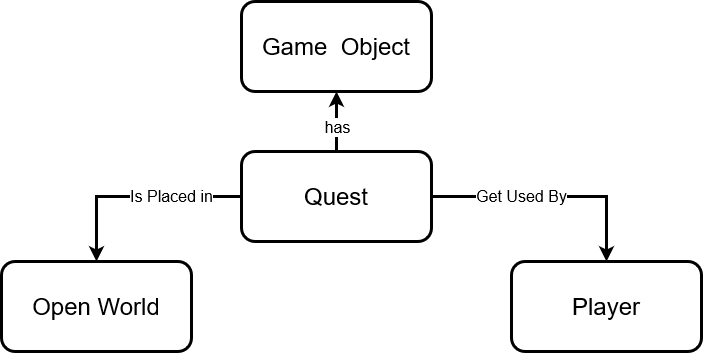

The diagram above was exported from draw.io. Its source (the exported page's mxGraphModel, read from the mxfile embedded in the PNG):
<mxGraphModel dx="658" dy="738" grid="1" gridSize="10" guides="1" tooltips="1" connect="1" arrows="1" fold="1" page="1" pageScale="1" pageWidth="850" pageHeight="1100" math="0" shadow="0">
  <root>
    <mxCell id="0" />
    <mxCell id="1" parent="0" />
    <mxCell id="52uv7NaKARiH9K-k0Rfd-1" value="Get Used By" style="edgeStyle=orthogonalEdgeStyle;rounded=0;orthogonalLoop=1;jettySize=auto;html=1;exitX=1;exitY=0.5;exitDx=0;exitDy=0;entryX=0.5;entryY=0;entryDx=0;entryDy=0;fontSize=16;strokeWidth=3;" edge="1" parent="1" source="52uv7NaKARiH9K-k0Rfd-5" target="52uv7NaKARiH9K-k0Rfd-6">
      <mxGeometry x="-0.25" relative="1" as="geometry">
        <mxPoint as="offset" />
      </mxGeometry>
    </mxCell>
    <mxCell id="52uv7NaKARiH9K-k0Rfd-2" value="&lt;font style=&quot;font-size: 16px&quot;&gt;Is Placed in&lt;/font&gt;" style="edgeStyle=orthogonalEdgeStyle;rounded=0;orthogonalLoop=1;jettySize=auto;html=1;entryX=0.5;entryY=0;entryDx=0;entryDy=0;strokeWidth=3;" edge="1" parent="1" source="52uv7NaKARiH9K-k0Rfd-5" target="52uv7NaKARiH9K-k0Rfd-7">
      <mxGeometry x="-0.3333" relative="1" as="geometry">
        <mxPoint as="offset" />
      </mxGeometry>
    </mxCell>
    <mxCell id="52uv7NaKARiH9K-k0Rfd-3" style="edgeStyle=orthogonalEdgeStyle;rounded=0;orthogonalLoop=1;jettySize=auto;html=1;exitX=0.5;exitY=0;exitDx=0;exitDy=0;entryX=0.5;entryY=1;entryDx=0;entryDy=0;strokeWidth=3;" edge="1" parent="1" source="52uv7NaKARiH9K-k0Rfd-5" target="52uv7NaKARiH9K-k0Rfd-8">
      <mxGeometry relative="1" as="geometry" />
    </mxCell>
    <mxCell id="52uv7NaKARiH9K-k0Rfd-4" value="&lt;font style=&quot;font-size: 16px&quot;&gt;has&lt;/font&gt;" style="edgeLabel;html=1;align=center;verticalAlign=middle;resizable=0;points=[];" vertex="1" connectable="0" parent="52uv7NaKARiH9K-k0Rfd-3">
      <mxGeometry x="-0.1704" relative="1" as="geometry">
        <mxPoint as="offset" />
      </mxGeometry>
    </mxCell>
    <mxCell id="52uv7NaKARiH9K-k0Rfd-5" value="&lt;font style=&quot;font-size: 24px&quot;&gt;Quest&lt;/font&gt;" style="rounded=1;whiteSpace=wrap;html=1;strokeWidth=3;" vertex="1" parent="1">
      <mxGeometry x="270" y="170" width="190" height="90" as="geometry" />
    </mxCell>
    <mxCell id="52uv7NaKARiH9K-k0Rfd-6" value="&lt;font style=&quot;font-size: 24px&quot;&gt;Player&lt;/font&gt;" style="rounded=1;whiteSpace=wrap;html=1;strokeWidth=3;" vertex="1" parent="1">
      <mxGeometry x="540" y="280" width="190" height="90" as="geometry" />
    </mxCell>
    <mxCell id="52uv7NaKARiH9K-k0Rfd-7" value="&lt;font style=&quot;font-size: 24px&quot;&gt;Open World&lt;br&gt;&lt;/font&gt;" style="rounded=1;whiteSpace=wrap;html=1;strokeWidth=3;" vertex="1" parent="1">
      <mxGeometry x="30" y="280" width="190" height="90" as="geometry" />
    </mxCell>
    <mxCell id="52uv7NaKARiH9K-k0Rfd-8" value="&lt;font style=&quot;font-size: 24px&quot;&gt;Game&amp;nbsp; Object&lt;br&gt;&lt;/font&gt;" style="rounded=1;whiteSpace=wrap;html=1;strokeWidth=3;" vertex="1" parent="1">
      <mxGeometry x="270" y="20" width="190" height="90" as="geometry" />
    </mxCell>
  </root>
</mxGraphModel>